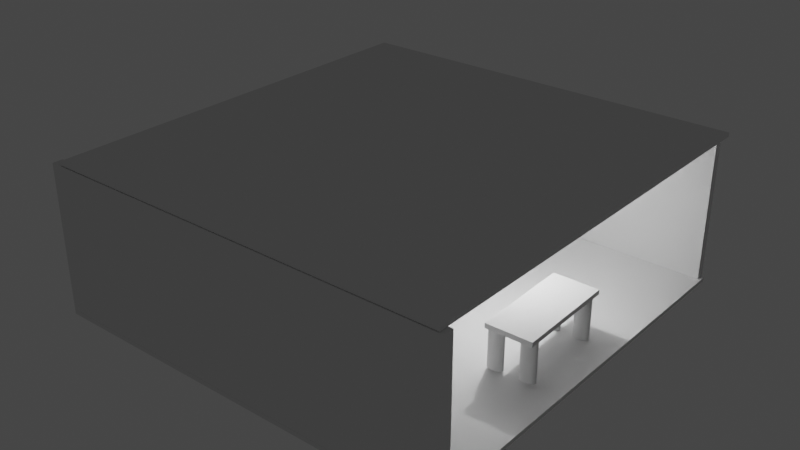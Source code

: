 # Source: classroom2.blend  (saved by Blender 3.3.6; exported with 4.5.12 LTS)
import bpy
from mathutils import Matrix  # noqa: F401  (used for matrix-valued properties, if any)

bpy.ops.wm.read_factory_settings(use_empty=True)
scene = bpy.context.scene
scene.name = 'Scene'

# ---- collections
col_collection = bpy.data.collections.new('Collection'); scene.collection.children.link(col_collection)

# ---- world
world_world = bpy.data.worlds.new('World'); scene.world = world_world
world_world.use_nodes = True; world_world.node_tree.nodes.clear()
_N = world_world.node_tree.nodes; _L = world_world.node_tree.links
n0 = _N.new('ShaderNodeOutputWorld'); n0.name = 'World Output'; n0.location = (300, 300)
n1 = _N.new('ShaderNodeBackground'); n1.name = 'Background'; n1.location = (10, 300)
n1.inputs[0].default_value = (0.05088, 0.05088, 0.05088, 1.0)
_L.new(n1.outputs[0], n0.inputs[0])
n0.is_active_output = True
world_world.color = (0.05088, 0.05088, 0.05088)
world_world.use_sun_shadow = False
world_world.sun_shadow_jitter_overblur = 0.0

# ---- lights
light_light = bpy.data.lights.new('Light', 'POINT')
light_light.transmission_factor = 0.0
light_light.energy = 1000.0
light_light.shadow_soft_size = 0.1
light_light.shadow_maximum_resolution = 0.006
light_light.use_absolute_resolution = True

# ---- meshes
me_cube_001 = bpy.data.meshes.new('Cube.001')
me_cube_001.from_pydata([(-4.642, -4.597, -0.21), (-4.642, -4.597, 0.21), (-4.642, 4.597, -0.21), (-4.642, 4.597, 0.21), (4.642, -4.597, -0.21), (4.642, -4.597, 0.21), (4.642, 4.597, -0.21), (4.642, 4.597, 0.21)], [], [(0, 1, 3, 2), (2, 3, 7, 6), (6, 7, 5, 4), (4, 5, 1, 0), (2, 6, 4, 0), (7, 3, 1, 5)])
_uv = me_cube_001.uv_layers.new(name='UVMap')
_uv.uv.foreach_set('vector', [0.375, 0.0, 0.625, 0.0, 0.625, 0.25, 0.375, 0.25, 0.375, 0.25, 0.625, 0.25, 0.625, 0.5, 0.375, 0.5, 0.375, 0.5, 0.625, 0.5, 0.625, 0.75, 0.375, 0.75, 0.375, 0.75, 0.625, 0.75, 0.625, 1.0, 0.375, 1.0, 0.125, 0.5, 0.375, 0.5, 0.375, 0.75, 0.125, 0.75, 0.625, 0.5, 0.875, 0.5, 0.875, 0.75, 0.625, 0.75])
me_cube_001.update()
me_cube_002 = bpy.data.meshes.new('Cube.002')
me_cube_002.from_pydata([(-7.16, -0.09187, -2.042), (-7.16, -0.09187, 2.042), (-7.16, 0.09187, -2.042), (-7.16, 0.09187, 2.042), (7.16, -0.09187, -2.042), (7.16, -0.09187, 2.042), (7.16, 0.09187, -2.042), (7.16, 0.09187, 2.042)], [], [(0, 1, 3, 2), (2, 3, 7, 6), (6, 7, 5, 4), (4, 5, 1, 0), (2, 6, 4, 0), (7, 3, 1, 5)])
_uv = me_cube_002.uv_layers.new(name='UVMap')
_uv.uv.foreach_set('vector', [0.375, 0.0, 0.625, 0.0, 0.625, 0.25, 0.375, 0.25, 0.375, 0.25, 0.625, 0.25, 0.625, 0.5, 0.375, 0.5, 0.375, 0.5, 0.625, 0.5, 0.625, 0.75, 0.375, 0.75, 0.375, 0.75, 0.625, 0.75, 0.625, 1.0, 0.375, 1.0, 0.125, 0.5, 0.375, 0.5, 0.375, 0.75, 0.125, 0.75, 0.625, 0.5, 0.875, 0.5, 0.875, 0.75, 0.625, 0.75])
me_cube_002.update()
me_cube_003 = bpy.data.meshes.new('Cube.003')
me_cube_003.from_pydata([(-0.2655, -7.196, -1.107), (-0.2655, -7.196, 1.107), (-0.2655, 7.196, -1.107), (-0.2655, 7.196, 1.107), (0.2655, -7.196, -1.107), (0.2655, -7.196, 1.107), (0.2655, 7.196, -1.107), (0.2655, 7.196, 1.107)], [], [(0, 1, 3, 2), (2, 3, 7, 6), (6, 7, 5, 4), (4, 5, 1, 0), (2, 6, 4, 0), (7, 3, 1, 5)])
_uv = me_cube_003.uv_layers.new(name='UVMap')
_uv.uv.foreach_set('vector', [0.375, 0.0, 0.625, 0.0, 0.625, 0.25, 0.375, 0.25, 0.375, 0.25, 0.625, 0.25, 0.625, 0.5, 0.375, 0.5, 0.375, 0.5, 0.625, 0.5, 0.625, 0.75, 0.375, 0.75, 0.375, 0.75, 0.625, 0.75, 0.625, 1.0, 0.375, 1.0, 0.125, 0.5, 0.375, 0.5, 0.375, 0.75, 0.125, 0.75, 0.625, 0.5, 0.875, 0.5, 0.875, 0.75, 0.625, 0.75])
me_cube_003.update()
me_cube_004 = bpy.data.meshes.new('Cube.004')
me_cube_004.from_pydata([(-6.155, -0.3842, -2.236), (-6.155, -0.3842, 2.236), (-6.155, 0.3842, -2.236), (-6.155, 0.3842, 2.236), (6.155, -0.3842, -2.236), (6.155, -0.3842, 2.236), (6.155, 0.3842, -2.236), (6.155, 0.3842, 2.236)], [], [(0, 1, 3, 2), (2, 3, 7, 6), (6, 7, 5, 4), (4, 5, 1, 0), (2, 6, 4, 0), (7, 3, 1, 5)])
_uv = me_cube_004.uv_layers.new(name='UVMap')
_uv.uv.foreach_set('vector', [0.375, 0.0, 0.625, 0.0, 0.625, 0.25, 0.375, 0.25, 0.375, 0.25, 0.625, 0.25, 0.625, 0.5, 0.375, 0.5, 0.375, 0.5, 0.625, 0.5, 0.625, 0.75, 0.375, 0.75, 0.375, 0.75, 0.625, 0.75, 0.625, 1.0, 0.375, 1.0, 0.125, 0.5, 0.375, 0.5, 0.375, 0.75, 0.125, 0.75, 0.625, 0.5, 0.875, 0.5, 0.875, 0.75, 0.625, 0.75])
me_cube_004.update()
me_cube_005 = bpy.data.meshes.new('Cube.005')
me_cube_005.from_pydata([(-0.1115, -0.8308, -0.6112), (-0.1115, -0.8308, 0.6112), (-0.1115, 0.8308, -0.6112), (-0.1115, 0.8308, 0.6112), (0.1115, -0.8308, -0.6112), (0.1115, -0.8308, 0.6112), (0.1115, 0.8308, -0.6112), (0.1115, 0.8308, 0.6112)], [], [(0, 1, 3, 2), (2, 3, 7, 6), (6, 7, 5, 4), (4, 5, 1, 0), (2, 6, 4, 0), (7, 3, 1, 5)])
_uv = me_cube_005.uv_layers.new(name='UVMap')
_uv.uv.foreach_set('vector', [0.375, 0.0, 0.625, 0.0, 0.625, 0.25, 0.375, 0.25, 0.375, 0.25, 0.625, 0.25, 0.625, 0.5, 0.375, 0.5, 0.375, 0.5, 0.625, 0.5, 0.625, 0.75, 0.375, 0.75, 0.375, 0.75, 0.625, 0.75, 0.625, 1.0, 0.375, 1.0, 0.125, 0.5, 0.375, 0.5, 0.375, 0.75, 0.125, 0.75, 0.625, 0.5, 0.875, 0.5, 0.875, 0.75, 0.625, 0.75])
me_cube_005.update()
me_cube_007 = bpy.data.meshes.new('Cube.007')
me_cube_007.from_pydata([(-0.1115, -0.8308, -0.6112), (-0.1115, -0.8308, 0.6112), (-0.1115, 0.8308, -0.6112), (-0.1115, 0.8308, 0.6112), (0.1115, -0.8308, -0.6112), (0.1115, -0.8308, 0.6112), (0.1115, 0.8308, -0.6112), (0.1115, 0.8308, 0.6112)], [], [(0, 1, 3, 2), (2, 3, 7, 6), (6, 7, 5, 4), (4, 5, 1, 0), (2, 6, 4, 0), (7, 3, 1, 5)])
_uv = me_cube_007.uv_layers.new(name='UVMap')
_uv.uv.foreach_set('vector', [0.375, 0.0, 0.625, 0.0, 0.625, 0.25, 0.375, 0.25, 0.375, 0.25, 0.625, 0.25, 0.625, 0.5, 0.375, 0.5, 0.375, 0.5, 0.625, 0.5, 0.625, 0.75, 0.375, 0.75, 0.375, 0.75, 0.625, 0.75, 0.625, 1.0, 0.375, 1.0, 0.125, 0.5, 0.375, 0.5, 0.375, 0.75, 0.125, 0.75, 0.625, 0.5, 0.875, 0.5, 0.875, 0.75, 0.625, 0.75])
_ca = me_cube_007.color_attributes.new('Color', 'FLOAT_COLOR', 'CORNER')
_ca.data.foreach_set('color', [0.7309, 0.0181, 0.005483, 1.0, 0.7309, 0.0181, 0.005483, 1.0, 0.7309, 0.0181, 0.005483, 1.0, 0.7309, 0.0181, 0.005483, 1.0, 0.7309, 0.0181, 0.005483, 1.0, 0.7309, 0.0181, 0.005483, 1.0, 0.7309, 0.0181, 0.005483, 1.0, 0.7309, 0.0181, 0.005483, 1.0, 0.7309, 0.0181, 0.005483, 1.0, 0.7309, 0.0181, 0.005483, 1.0, 0.7309, 0.0181, 0.005483, 1.0, 0.7309, 0.0181, 0.005483, 1.0, 0.7309, 0.0181, 0.005483, 1.0, 0.7309, 0.0181, 0.005483, 1.0, 0.7309, 0.0181, 0.005483, 1.0, 0.7309, 0.0181, 0.005483, 1.0, 0.7309, 0.0181, 0.005483, 1.0, 0.7309, 0.0181, 0.005483, 1.0, 0.7309, 0.0181, 0.005483, 1.0, 0.7309, 0.0181, 0.005483, 1.0, 0.7309, 0.0181, 0.005483, 1.0, 0.7309, 0.0181, 0.005483, 1.0, 0.7309, 0.0181, 0.005483, 1.0, 0.7309, 0.0181, 0.005483, 1.0])
me_cube_007.update()
me_cylinder = bpy.data.meshes.new('Cylinder')
me_cylinder.from_pydata([(0.0, 0.08248, -0.5932), (0.0, 0.08248, 0.5932), (0.04223, 0.0809, -0.5932), (0.04223, 0.0809, 0.5932), (0.08283, 0.07621, -0.5932), (0.08283, 0.07621, 0.5932), (0.1203, 0.06858, -0.5932), (0.1203, 0.06858, 0.5932), (0.153, 0.05833, -0.5932), (0.153, 0.05833, 0.5932), (0.18, 0.04583, -0.5932), (0.18, 0.04583, 0.5932), (0.2, 0.03157, -0.5932), (0.2, 0.03157, 0.5932), (0.2123, 0.01609, -0.5932), (0.2123, 0.01609, 0.5932), (0.2164, 0.0, -0.5932), (0.2164, 0.0, 0.5932), (0.2123, -0.01609, -0.5932), (0.2123, -0.01609, 0.5932), (0.2, -0.03157, -0.5932), (0.2, -0.03157, 0.5932), (0.18, -0.04583, -0.5932), (0.18, -0.04583, 0.5932), (0.153, -0.05833, -0.5932), (0.153, -0.05833, 0.5932), (0.1203, -0.06858, -0.5932), (0.1203, -0.06858, 0.5932), (0.08283, -0.07621, -0.5932), (0.08283, -0.07621, 0.5932), (0.04223, -0.0809, -0.5932), (0.04223, -0.0809, 0.5932), (0.0, -0.08248, -0.5932), (0.0, -0.08248, 0.5932), (-0.04223, -0.0809, -0.5932), (-0.04223, -0.0809, 0.5932), (-0.08283, -0.07621, -0.5932), (-0.08283, -0.07621, 0.5932), (-0.1203, -0.06858, -0.5932), (-0.1203, -0.06858, 0.5932), (-0.153, -0.05833, -0.5932), (-0.153, -0.05833, 0.5932), (-0.18, -0.04583, -0.5932), (-0.18, -0.04583, 0.5932), (-0.2, -0.03157, -0.5932), (-0.2, -0.03157, 0.5932), (-0.2123, -0.01609, -0.5932), (-0.2123, -0.01609, 0.5932), (-0.2164, 0.0, -0.5932), (-0.2164, 0.0, 0.5932), (-0.2123, 0.01609, -0.5932), (-0.2123, 0.01609, 0.5932), (-0.2, 0.03157, -0.5932), (-0.2, 0.03157, 0.5932), (-0.18, 0.04583, -0.5932), (-0.18, 0.04583, 0.5932), (-0.153, 0.05833, -0.5932), (-0.153, 0.05833, 0.5932), (-0.1203, 0.06858, -0.5932), (-0.1203, 0.06858, 0.5932), (-0.08283, 0.07621, -0.5932), (-0.08283, 0.07621, 0.5932), (-0.04223, 0.0809, -0.5932), (-0.04223, 0.0809, 0.5932)], [], [(0, 1, 3, 2), (2, 3, 5, 4), (4, 5, 7, 6), (6, 7, 9, 8), (8, 9, 11, 10), (10, 11, 13, 12), (12, 13, 15, 14), (14, 15, 17, 16), (16, 17, 19, 18), (18, 19, 21, 20), (20, 21, 23, 22), (22, 23, 25, 24), (24, 25, 27, 26), (26, 27, 29, 28), (28, 29, 31, 30), (30, 31, 33, 32), (32, 33, 35, 34), (34, 35, 37, 36), (36, 37, 39, 38), (38, 39, 41, 40), (40, 41, 43, 42), (42, 43, 45, 44), (44, 45, 47, 46), (46, 47, 49, 48), (48, 49, 51, 50), (50, 51, 53, 52), (52, 53, 55, 54), (54, 55, 57, 56), (56, 57, 59, 58), (58, 59, 61, 60), (3, 1, 63, 61, 59, 57, 55, 53, 51, 49, 47, 45, 43, 41, 39, 37, 35, 33, 31, 29, 27, 25, 23, 21, 19, 17, 15, 13, 11, 9, 7, 5), (60, 61, 63, 62), (62, 63, 1, 0), (0, 2, 4, 6, 8, 10, 12, 14, 16, 18, 20, 22, 24, 26, 28, 30, 32, 34, 36, 38, 40, 42, 44, 46, 48, 50, 52, 54, 56, 58, 60, 62)])
_uv = me_cylinder.uv_layers.new(name='UVMap')
_uv.uv.foreach_set('vector', [1.0, 0.5, 1.0, 1.0, 0.9688, 1.0, 0.9688, 0.5, 0.9688, 0.5, 0.9688, 1.0, 0.9375, 1.0, 0.9375, 0.5, 0.9375, 0.5, 0.9375, 1.0, 0.9062, 1.0, 0.9062, 0.5, 0.9062, 0.5, 0.9062, 1.0, 0.875, 1.0, 0.875, 0.5, 0.875, 0.5, 0.875, 1.0, 0.8438, 1.0, 0.8438, 0.5, 0.8438, 0.5, 0.8438, 1.0, 0.8125, 1.0, 0.8125, 0.5, 0.8125, 0.5, 0.8125, 1.0, 0.7812, 1.0, 0.7812, 0.5, 0.7812, 0.5, 0.7812, 1.0, 0.75, 1.0, 0.75, 0.5, 0.75, 0.5, 0.75, 1.0, 0.7188, 1.0, 0.7188, 0.5, 0.7188, 0.5, 0.7188, 1.0, 0.6875, 1.0, 0.6875, 0.5, 0.6875, 0.5, 0.6875, 1.0, 0.6562, 1.0, 0.6562, 0.5, 0.6562, 0.5, 0.6562, 1.0, 0.625, 1.0, 0.625, 0.5, 0.625, 0.5, 0.625, 1.0, 0.5938, 1.0, 0.5938, 0.5, 0.5938, 0.5, 0.5938, 1.0, 0.5625, 1.0, 0.5625, 0.5, 0.5625, 0.5, 0.5625, 1.0, 0.5312, 1.0, 0.5312, 0.5, 0.5312, 0.5, 0.5312, 1.0, 0.5, 1.0, 0.5, 0.5, 0.5, 0.5, 0.5, 1.0, 0.4688, 1.0, 0.4688, 0.5, 0.4688, 0.5, 0.4688, 1.0, 0.4375, 1.0, 0.4375, 0.5, 0.4375, 0.5, 0.4375, 1.0, 0.4062, 1.0, 0.4062, 0.5, 0.4062, 0.5, 0.4062, 1.0, 0.375, 1.0, 0.375, 0.5, 0.375, 0.5, 0.375, 1.0, 0.3438, 1.0, 0.3438, 0.5, 0.3438, 0.5, 0.3438, 1.0, 0.3125, 1.0, 0.3125, 0.5, 0.3125, 0.5, 0.3125, 1.0, 0.2812, 1.0, 0.2812, 0.5, 0.2812, 0.5, 0.2812, 1.0, 0.25, 1.0, 0.25, 0.5, 0.25, 0.5, 0.25, 1.0, 0.2188, 1.0, 0.2188, 0.5, 0.2188, 0.5, 0.2188, 1.0, 0.1875, 1.0, 0.1875, 0.5, 0.1875, 0.5, 0.1875, 1.0, 0.1562, 1.0, 0.1562, 0.5, 0.1562, 0.5, 0.1562, 1.0, 0.125, 1.0, 0.125, 0.5, 0.125, 0.5, 0.125, 1.0, 0.09375, 1.0, 0.09375, 0.5, 0.09375, 0.5, 0.09375, 1.0, 0.0625, 1.0, 0.0625, 0.5, 0.2968, 0.4854, 0.25, 0.49, 0.2032, 0.4854, 0.1582, 0.4717, 0.1167, 0.4496, 0.08029, 0.4197, 0.05045, 0.3833, 0.02827, 0.3418, 0.01461, 0.2968, 0.01, 0.25, 0.01461, 0.2032, 0.02827, 0.1582, 0.05045, 0.1167, 0.08029, 0.08029, 0.1167, 0.05045, 0.1582, 0.02827, 0.2032, 0.01461, 0.25, 0.01, 0.2968, 0.01461, 0.3418, 0.02827, 0.3833, 0.05045, 0.4197, 0.08029, 0.4496, 0.1167, 0.4717, 0.1582, 0.4854, 0.2032, 0.49, 0.25, 0.4854, 0.2968, 0.4717, 0.3418, 0.4496, 0.3833, 0.4197, 0.4197, 0.3833, 0.4496, 0.3418, 0.4717, 0.0625, 0.5, 0.0625, 1.0, 0.03125, 1.0, 0.03125, 0.5, 0.03125, 0.5, 0.03125, 1.0, 0.0, 1.0, 0.0, 0.5, 0.75, 0.49, 0.7968, 0.4854, 0.8418, 0.4717, 0.8833, 0.4496, 0.9197, 0.4197, 0.9496, 0.3833, 0.9717, 0.3418, 0.9854, 0.2968, 0.99, 0.25, 0.9854, 0.2032, 0.9717, 0.1582, 0.9496, 0.1167, 0.9197, 0.08029, 0.8833, 0.05045, 0.8418, 0.02827, 0.7968, 0.01461, 0.75, 0.01, 0.7032, 0.01461, 0.6582, 0.02827, 0.6167, 0.05045, 0.5803, 0.08029, 0.5504, 0.1167, 0.5283, 0.1582, 0.5146, 0.2032, 0.51, 0.25, 0.5146, 0.2968, 0.5283, 0.3418, 0.5504, 0.3833, 0.5803, 0.4197, 0.6167, 0.4496, 0.6582, 0.4717, 0.7032, 0.4854])
me_cylinder.update()

# ---- objects
ob_light = bpy.data.objects.new('Light', light_light)
ob_cube = bpy.data.objects.new('Cube', me_cube_001)
ob_cube_001 = bpy.data.objects.new('Cube.001', me_cube_002)
ob_cube_002 = bpy.data.objects.new('Cube.002', me_cube_003)
ob_cube_003 = bpy.data.objects.new('Cube.003', me_cube_004)
ob_cube_004 = bpy.data.objects.new('Cube.004', me_cube_005)
ob_cube_005 = bpy.data.objects.new('Cube.005', me_cube_007)
ob_cube_006 = bpy.data.objects.new('Cube.006', me_cube_005)
ob_cube_007 = bpy.data.objects.new('Cube.007', me_cube_007)
ob_cylinder = bpy.data.objects.new('Cylinder', me_cylinder)
ob_cylinder_001 = bpy.data.objects.new('Cylinder.001', me_cylinder)
ob_cylinder_002 = bpy.data.objects.new('Cylinder.002', me_cylinder)
ob_cylinder_003 = bpy.data.objects.new('Cylinder.003', me_cylinder)
ob_cube_008 = bpy.data.objects.new('Cube.008', me_cube_005)
ob_cube_009 = bpy.data.objects.new('Cube.009', me_cube_005)
ob_cube_010 = bpy.data.objects.new('Cube.010', me_cube_007)
ob_cylinder_004 = bpy.data.objects.new('Cylinder.004', me_cylinder)
ob_cylinder_005 = bpy.data.objects.new('Cylinder.005', me_cylinder)
ob_cylinder_006 = bpy.data.objects.new('Cylinder.006', me_cylinder)
ob_cylinder_007 = bpy.data.objects.new('Cylinder.007', me_cylinder)
ob_cube_011 = bpy.data.objects.new('Cube.011', me_cube_005)
ob_cube_012 = bpy.data.objects.new('Cube.012', me_cube_005)
ob_cube_013 = bpy.data.objects.new('Cube.013', me_cube_007)
ob_cylinder_008 = bpy.data.objects.new('Cylinder.008', me_cylinder)
ob_cylinder_009 = bpy.data.objects.new('Cylinder.009', me_cylinder)
ob_cylinder_010 = bpy.data.objects.new('Cylinder.010', me_cylinder)
ob_cylinder_011 = bpy.data.objects.new('Cylinder.011', me_cylinder)
ob_cube_014 = bpy.data.objects.new('Cube.014', me_cube_005)
ob_cube_015 = bpy.data.objects.new('Cube.015', me_cube_005)
ob_cube_016 = bpy.data.objects.new('Cube.016', me_cube_007)
ob_cylinder_012 = bpy.data.objects.new('Cylinder.012', me_cylinder)
ob_cylinder_013 = bpy.data.objects.new('Cylinder.013', me_cylinder)
ob_cylinder_014 = bpy.data.objects.new('Cylinder.014', me_cylinder)
ob_cube_017 = bpy.data.objects.new('Cube.017', me_cube_005)
ob_cube_018 = bpy.data.objects.new('Cube.018', me_cube_005)
ob_cube_019 = bpy.data.objects.new('Cube.019', me_cube_007)
ob_cylinder_016 = bpy.data.objects.new('Cylinder.016', me_cylinder)
ob_cylinder_017 = bpy.data.objects.new('Cylinder.017', me_cylinder)
ob_cylinder_018 = bpy.data.objects.new('Cylinder.018', me_cylinder)
ob_cylinder_019 = bpy.data.objects.new('Cylinder.019', me_cylinder)
ob_cube_020 = bpy.data.objects.new('Cube.020', me_cube_005)
ob_cube_021 = bpy.data.objects.new('Cube.021', me_cube_005)
ob_cube_022 = bpy.data.objects.new('Cube.022', me_cube_007)
ob_cylinder_021 = bpy.data.objects.new('Cylinder.021', me_cylinder)
ob_cylinder_022 = bpy.data.objects.new('Cylinder.022', me_cylinder)
ob_cylinder_023 = bpy.data.objects.new('Cylinder.023', me_cylinder)
ob_cylinder_024 = bpy.data.objects.new('Cylinder.024', me_cylinder)
ob_cylinder_015 = bpy.data.objects.new('Cylinder.015', me_cylinder)
ob_cylinder_020 = bpy.data.objects.new('Cylinder.020', me_cylinder)
ob_cylinder_025 = bpy.data.objects.new('Cylinder.025', me_cylinder)
ob_cylinder_026 = bpy.data.objects.new('Cylinder.026', me_cylinder)
ob_cylinder_027 = bpy.data.objects.new('Cylinder.027', me_cylinder)
ob_cube_023 = bpy.data.objects.new('Cube.023', me_cube_001)

# ---- transforms, parenting, visibility, modifiers, constraints
ob_light.location = (13.78, -1.295, 4.642)
ob_light.rotation_euler = (0.6503, 0.05522, 1.866)
ob_light.scale = (2.436, 2.06, 1.818)
ob_light.lock_rotations_4d = False
ob_light.empty_display_type = 'ARROWS'
ob_light.color = (0.0, 0.0, 0.0, 0.0)
ob_light.lineart.crease_threshold = 0.0
ob_cube.location = (8.623, -2.675, -1.829)
ob_cube.scale = (2.172, 2.271, 0.4633)
ob_cube_001.location = (8.646, -12.85, 1.772)
ob_cube_001.scale = (1.46, 2.794, 1.825)
ob_cube_002.location = (-1.699, -2.414, 1.639)
ob_cube_002.scale = (0.9175, 1.403, 3.325)
ob_cube_003.location = (8.666, 7.623, 1.792)
ob_cube_003.scale = (1.608, 0.5532, 1.572)
ob_cube_004.location = (9.035, 4.211, 0.6978)
ob_cube_004.scale = (1.083, 1.269, 1.668)
ob_cube_005.location = (16.39, -2.759, 0.5899)
ob_cube_005.rotation_euler = (0.5033, 1.591, 0.5322)
ob_cube_005.scale = (1.083, 3.197, 1.847)
ob_cube_006.location = (9.988, 4.105, -0.1577)
ob_cube_006.rotation_euler = (-3.288, -1.513, 3.258)
ob_cube_006.scale = (1.083, 1.269, 1.668)
ob_cube_007.location = (9.988, 4.105, -0.1577)
ob_cube_007.rotation_euler = (-3.288, -1.513, 3.258)
ob_cube_007.scale = (1.083, 1.269, 1.668)
ob_cylinder.location = (9.208, 3.199, -0.9365)
ob_cylinder_001.location = (10.82, 3.084, -0.8975)
ob_cylinder_002.location = (10.84, 5.085, -0.9418)
ob_cylinder_003.location = (9.126, 5.083, -1.01)
ob_cube_008.location = (2.926, -8.352, 0.292)
ob_cube_008.scale = (1.083, 1.269, 1.668)
ob_cube_009.location = (3.879, -8.457, -0.5635)
ob_cube_009.rotation_euler = (-3.288, -1.513, 3.258)
ob_cube_009.scale = (1.083, 1.269, 1.668)
ob_cube_010.location = (3.879, -8.457, -0.5635)
ob_cube_010.rotation_euler = (-3.288, -1.513, 3.258)
ob_cube_010.scale = (1.083, 1.269, 1.668)
ob_cylinder_004.location = (3.099, -9.364, -1.342)
ob_cylinder_005.location = (4.714, -9.479, -1.303)
ob_cylinder_006.location = (4.728, -7.478, -1.348)
ob_cylinder_007.location = (3.017, -7.48, -1.415)
ob_cube_011.location = (2.914, 4.638, 0.3138)
ob_cube_011.scale = (1.083, 1.269, 1.668)
ob_cube_012.location = (3.867, 4.532, -0.5417)
ob_cube_012.rotation_euler = (-3.288, -1.513, 3.258)
ob_cube_012.scale = (1.083, 1.269, 1.668)
ob_cube_013.location = (3.867, 4.532, -0.5417)
ob_cube_013.rotation_euler = (-3.288, -1.513, 3.258)
ob_cube_013.scale = (1.083, 1.269, 1.668)
ob_cylinder_008.location = (3.087, 3.626, -1.32)
ob_cylinder_009.location = (4.702, 3.511, -1.281)
ob_cylinder_010.location = (4.716, 5.511, -1.326)
ob_cylinder_011.location = (3.005, 5.51, -1.394)
ob_cube_014.location = (9.659, -8.35, 0.5596)
ob_cube_014.scale = (1.083, 1.269, 1.668)
ob_cube_015.location = (10.61, -8.456, -0.2959)
ob_cube_015.rotation_euler = (-3.288, -1.513, 3.258)
ob_cube_015.scale = (1.083, 1.269, 1.668)
ob_cube_016.location = (10.61, -8.456, -0.2959)
ob_cube_016.rotation_euler = (-3.288, -1.513, 3.258)
ob_cube_016.scale = (1.083, 1.269, 1.668)
ob_cylinder_012.location = (9.832, -9.362, -1.075)
ob_cylinder_013.location = (11.45, -9.477, -1.036)
ob_cylinder_014.location = (11.46, -7.477, -1.08)
ob_cube_017.location = (3.125, -2.088, 0.6203)
ob_cube_017.scale = (1.083, 1.269, 1.668)
ob_cube_018.location = (4.078, -2.193, -0.2352)
ob_cube_018.rotation_euler = (-3.288, -1.513, 3.258)
ob_cube_018.scale = (1.083, 1.269, 1.668)
ob_cube_019.location = (4.078, -2.193, -0.2352)
ob_cube_019.rotation_euler = (-3.288, -1.513, 3.258)
ob_cube_019.scale = (1.083, 1.269, 1.668)
ob_cylinder_016.location = (3.298, -3.1, -1.014)
ob_cylinder_017.location = (4.913, -3.215, -0.975)
ob_cylinder_018.location = (4.927, -1.214, -1.019)
ob_cylinder_019.location = (3.216, -1.216, -1.087)
ob_cube_020.location = (9.304, -2.493, 0.7552)
ob_cube_020.scale = (1.083, 1.269, 1.668)
ob_cube_021.location = (10.26, -2.598, -0.1003)
ob_cube_021.rotation_euler = (-3.288, -1.513, 3.258)
ob_cube_021.scale = (1.083, 1.269, 1.668)
ob_cube_022.location = (10.26, -2.598, -0.1003)
ob_cube_022.rotation_euler = (-3.288, -1.513, 3.258)
ob_cube_022.scale = (1.083, 1.269, 1.668)
ob_cylinder_021.location = (9.477, -3.505, -0.879)
ob_cylinder_022.location = (11.09, -3.62, -0.84)
ob_cylinder_023.location = (11.11, -1.619, -0.8844)
ob_cylinder_024.location = (9.395, -1.621, -0.9521)
ob_cylinder_015.location = (9.885, -7.375, -0.913)
ob_cylinder_020.location = (17.19, -4.93, -0.4723)
ob_cylinder_020.rotation_euler = (0.0, -0.0, 0.1159)
ob_cylinder_020.scale = (1.789, 2.282, 1.752)
ob_cylinder_025.location = (17.0, -0.5313, -0.6881)
ob_cylinder_025.rotation_euler = (0.0, -0.0, 0.1159)
ob_cylinder_025.scale = (1.789, 2.282, 1.752)
ob_cylinder_026.location = (15.62, -0.6398, -0.6468)
ob_cylinder_026.rotation_euler = (0.0, -0.0, 0.1159)
ob_cylinder_026.scale = (1.789, 2.282, 1.752)
ob_cylinder_027.location = (15.57, -4.891, -0.589)
ob_cylinder_027.rotation_euler = (0.0, -0.0, 0.1159)
ob_cylinder_027.scale = (1.789, 2.282, 1.752)
ob_cube_023.location = (8.825, -2.626, 5.627)
ob_cube_023.scale = (2.172, 2.271, 0.4633)

# ---- collection membership
col_collection.objects.link(ob_light)
col_collection.objects.link(ob_cube)
col_collection.objects.link(ob_cube_001)
col_collection.objects.link(ob_cube_002)
col_collection.objects.link(ob_cube_003)
col_collection.objects.link(ob_cube_004)
col_collection.objects.link(ob_cube_005)
col_collection.objects.link(ob_cube_006)
col_collection.objects.link(ob_cube_007)
col_collection.objects.link(ob_cylinder)
col_collection.objects.link(ob_cylinder_001)
col_collection.objects.link(ob_cylinder_002)
col_collection.objects.link(ob_cylinder_003)
col_collection.objects.link(ob_cube_008)
col_collection.objects.link(ob_cube_009)
col_collection.objects.link(ob_cube_010)
col_collection.objects.link(ob_cylinder_004)
col_collection.objects.link(ob_cylinder_005)
col_collection.objects.link(ob_cylinder_006)
col_collection.objects.link(ob_cylinder_007)
col_collection.objects.link(ob_cube_011)
col_collection.objects.link(ob_cube_012)
col_collection.objects.link(ob_cube_013)
col_collection.objects.link(ob_cylinder_008)
col_collection.objects.link(ob_cylinder_009)
col_collection.objects.link(ob_cylinder_010)
col_collection.objects.link(ob_cylinder_011)
col_collection.objects.link(ob_cube_014)
col_collection.objects.link(ob_cube_015)
col_collection.objects.link(ob_cube_016)
col_collection.objects.link(ob_cylinder_012)
col_collection.objects.link(ob_cylinder_013)
col_collection.objects.link(ob_cylinder_014)
col_collection.objects.link(ob_cube_017)
col_collection.objects.link(ob_cube_018)
col_collection.objects.link(ob_cube_019)
col_collection.objects.link(ob_cylinder_016)
col_collection.objects.link(ob_cylinder_017)
col_collection.objects.link(ob_cylinder_018)
col_collection.objects.link(ob_cylinder_019)
col_collection.objects.link(ob_cube_020)
col_collection.objects.link(ob_cube_021)
col_collection.objects.link(ob_cube_022)
col_collection.objects.link(ob_cylinder_021)
col_collection.objects.link(ob_cylinder_022)
col_collection.objects.link(ob_cylinder_023)
col_collection.objects.link(ob_cylinder_024)
col_collection.objects.link(ob_cylinder_015)
col_collection.objects.link(ob_cylinder_020)
col_collection.objects.link(ob_cylinder_025)
col_collection.objects.link(ob_cylinder_026)
col_collection.objects.link(ob_cylinder_027)
col_collection.objects.link(ob_cube_023)

# ---- scene / render settings (as saved in the file)
scene.frame_start = 1; scene.frame_end = 250; scene.frame_set(17)
scene.render.engine = 'BLENDER_EEVEE_NEXT'
scene.cycles.sampling_pattern = 'TABULATED_SOBOL'
scene.cycles.use_light_tree = False
scene.view_settings.view_transform = 'Filmic'
bpy.context.view_layer.update()

# ---- added for rendering (the .blend has no active camera): camera
cam_auto = bpy.data.cameras.new('AutoCamera')
cam_auto.lens = 50.0
cam_auto.sensor_width = 36.0
cam_auto.clip_end = 1000.0
ob_auto_camera = bpy.data.objects.new('AutoCamera', cam_auto)
scene.collection.objects.link(ob_auto_camera)
ob_auto_camera.location = (36.9771, -36.7163, 24.5585)
ob_auto_camera.rotation_euler = (1.09748, -7.21219e-08, 0.694738)
scene.camera = ob_auto_camera
bpy.context.view_layer.update()
